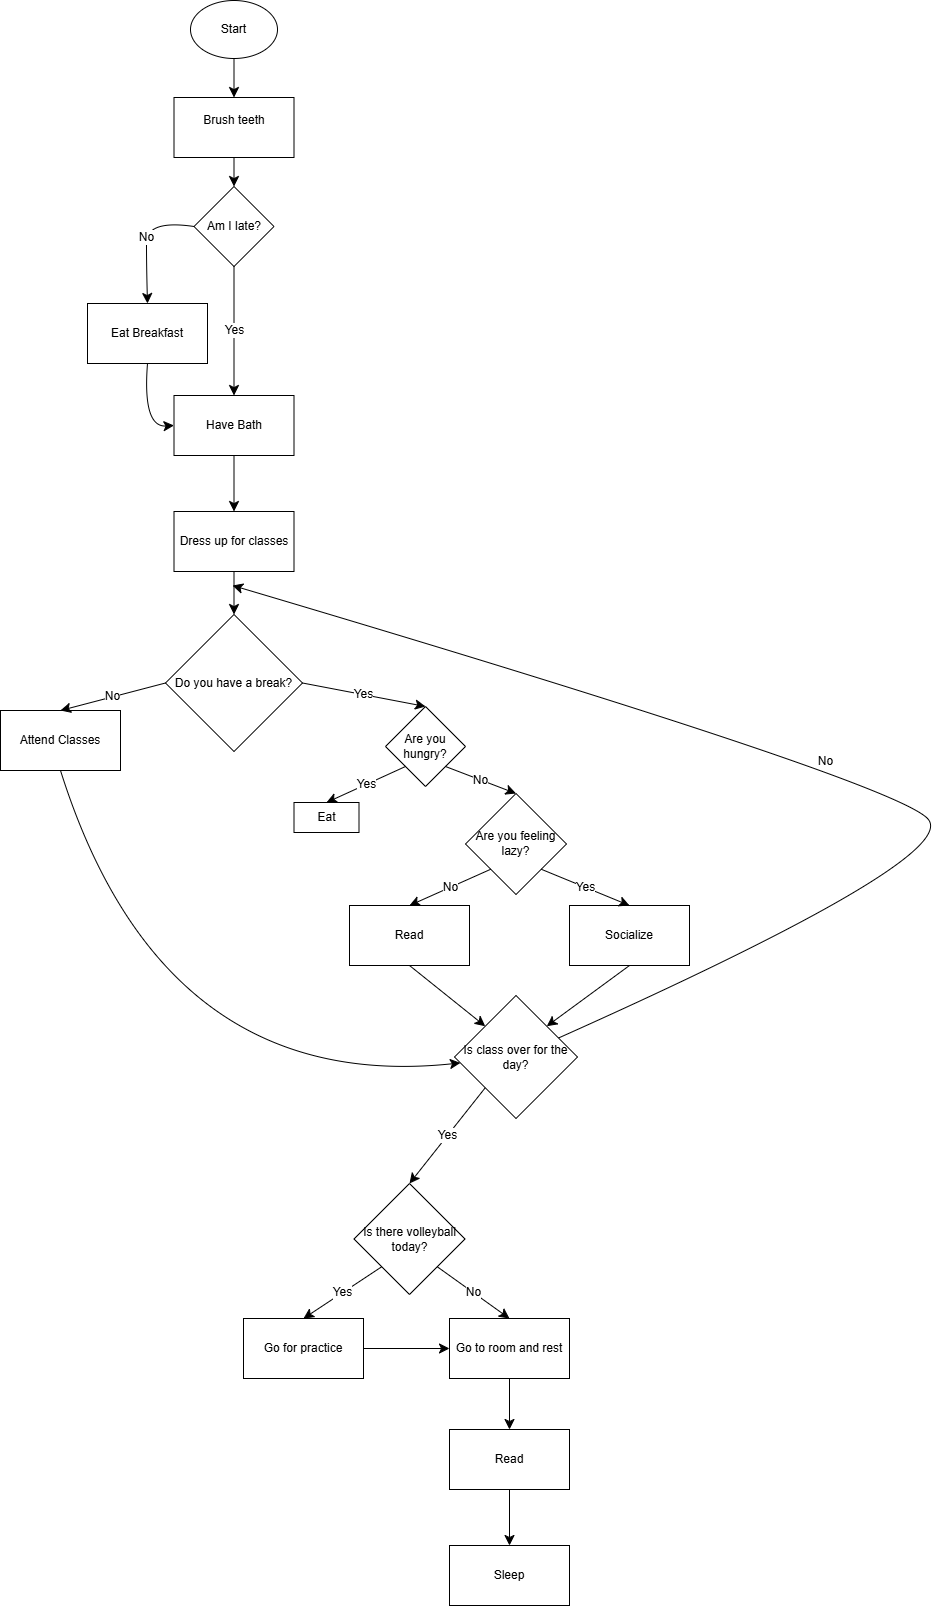

The diagram above was exported from draw.io. Its source (the exported page's mxGraphModel, read from the mxfile embedded in the PNG):
<mxGraphModel dx="5363" dy="2668" grid="0" gridSize="10" guides="1" tooltips="1" connect="1" arrows="1" fold="1" page="0" pageScale="1" pageWidth="850" pageHeight="1100" math="0" shadow="0">
  <root>
    <mxCell id="0" />
    <mxCell id="1" parent="0" />
    <mxCell id="Z2A4BxXLXj8ouZb9dGMV-1" value="Start" style="ellipse;whiteSpace=wrap;html=1;" vertex="1" parent="1">
      <mxGeometry x="-4064" y="-1779" width="87" height="58" as="geometry" />
    </mxCell>
    <mxCell id="Z2A4BxXLXj8ouZb9dGMV-2" value="Brush teeth&lt;div&gt;&lt;br&gt;&lt;/div&gt;" style="rounded=0;whiteSpace=wrap;html=1;" vertex="1" parent="1">
      <mxGeometry x="-4080.5" y="-1682" width="120" height="60" as="geometry" />
    </mxCell>
    <mxCell id="Z2A4BxXLXj8ouZb9dGMV-4" value="" style="endArrow=classic;html=1;rounded=0;fontSize=12;startSize=8;endSize=8;curved=1;exitX=0.5;exitY=1;exitDx=0;exitDy=0;entryX=0.5;entryY=0;entryDx=0;entryDy=0;" edge="1" parent="1" source="Z2A4BxXLXj8ouZb9dGMV-1" target="Z2A4BxXLXj8ouZb9dGMV-2">
      <mxGeometry width="50" height="50" relative="1" as="geometry">
        <mxPoint x="-3848" y="-1705" as="sourcePoint" />
        <mxPoint x="-3798" y="-1755" as="targetPoint" />
      </mxGeometry>
    </mxCell>
    <mxCell id="Z2A4BxXLXj8ouZb9dGMV-5" value="Eat Breakfast" style="rounded=0;whiteSpace=wrap;html=1;" vertex="1" parent="1">
      <mxGeometry x="-4167" y="-1476" width="120" height="60" as="geometry" />
    </mxCell>
    <mxCell id="Z2A4BxXLXj8ouZb9dGMV-6" value="Am I late?" style="rhombus;whiteSpace=wrap;html=1;" vertex="1" parent="1">
      <mxGeometry x="-4060.5" y="-1593" width="80" height="80" as="geometry" />
    </mxCell>
    <mxCell id="Z2A4BxXLXj8ouZb9dGMV-7" value="" style="endArrow=classic;html=1;rounded=0;fontSize=12;startSize=8;endSize=8;curved=1;exitX=0.5;exitY=1;exitDx=0;exitDy=0;entryX=0.5;entryY=0;entryDx=0;entryDy=0;" edge="1" parent="1" source="Z2A4BxXLXj8ouZb9dGMV-2" target="Z2A4BxXLXj8ouZb9dGMV-6">
      <mxGeometry width="50" height="50" relative="1" as="geometry">
        <mxPoint x="-3914" y="-1555" as="sourcePoint" />
        <mxPoint x="-3864" y="-1605" as="targetPoint" />
      </mxGeometry>
    </mxCell>
    <mxCell id="Z2A4BxXLXj8ouZb9dGMV-8" value="No" style="endArrow=classic;html=1;rounded=0;fontSize=12;startSize=8;endSize=8;curved=1;exitX=0;exitY=0.5;exitDx=0;exitDy=0;entryX=0.5;entryY=0;entryDx=0;entryDy=0;" edge="1" parent="1" source="Z2A4BxXLXj8ouZb9dGMV-6" target="Z2A4BxXLXj8ouZb9dGMV-5">
      <mxGeometry width="50" height="50" relative="1" as="geometry">
        <mxPoint x="-3855" y="-1544" as="sourcePoint" />
        <mxPoint x="-4108" y="-1480" as="targetPoint" />
        <Array as="points">
          <mxPoint x="-4108" y="-1560" />
          <mxPoint x="-4108" y="-1513" />
        </Array>
      </mxGeometry>
    </mxCell>
    <mxCell id="Z2A4BxXLXj8ouZb9dGMV-10" value="Have Bath" style="rounded=0;whiteSpace=wrap;html=1;" vertex="1" parent="1">
      <mxGeometry x="-4080.5" y="-1384" width="120" height="60" as="geometry" />
    </mxCell>
    <mxCell id="Z2A4BxXLXj8ouZb9dGMV-11" value="Yes" style="endArrow=classic;html=1;rounded=0;fontSize=12;startSize=8;endSize=8;curved=1;exitX=0.5;exitY=1;exitDx=0;exitDy=0;entryX=0.5;entryY=0;entryDx=0;entryDy=0;" edge="1" parent="1" source="Z2A4BxXLXj8ouZb9dGMV-6" target="Z2A4BxXLXj8ouZb9dGMV-10">
      <mxGeometry width="50" height="50" relative="1" as="geometry">
        <mxPoint x="-3949" y="-1435" as="sourcePoint" />
        <mxPoint x="-3899" y="-1485" as="targetPoint" />
      </mxGeometry>
    </mxCell>
    <mxCell id="Z2A4BxXLXj8ouZb9dGMV-13" value="" style="endArrow=classic;html=1;rounded=0;fontSize=12;startSize=8;endSize=8;curved=1;entryX=0;entryY=0.5;entryDx=0;entryDy=0;exitX=0.5;exitY=1;exitDx=0;exitDy=0;" edge="1" parent="1" source="Z2A4BxXLXj8ouZb9dGMV-5" target="Z2A4BxXLXj8ouZb9dGMV-10">
      <mxGeometry width="50" height="50" relative="1" as="geometry">
        <mxPoint x="-4184" y="-1329" as="sourcePoint" />
        <mxPoint x="-4134" y="-1379" as="targetPoint" />
        <Array as="points">
          <mxPoint x="-4112" y="-1352" />
        </Array>
      </mxGeometry>
    </mxCell>
    <mxCell id="Z2A4BxXLXj8ouZb9dGMV-14" value="Dress up for classes" style="rounded=0;whiteSpace=wrap;html=1;" vertex="1" parent="1">
      <mxGeometry x="-4080.5" y="-1268" width="120" height="60" as="geometry" />
    </mxCell>
    <mxCell id="Z2A4BxXLXj8ouZb9dGMV-15" value="" style="endArrow=classic;html=1;rounded=0;fontSize=12;startSize=8;endSize=8;curved=1;exitX=0.5;exitY=1;exitDx=0;exitDy=0;entryX=0.5;entryY=0;entryDx=0;entryDy=0;" edge="1" parent="1" source="Z2A4BxXLXj8ouZb9dGMV-10" target="Z2A4BxXLXj8ouZb9dGMV-14">
      <mxGeometry width="50" height="50" relative="1" as="geometry">
        <mxPoint x="-3832" y="-1151" as="sourcePoint" />
        <mxPoint x="-3782" y="-1201" as="targetPoint" />
      </mxGeometry>
    </mxCell>
    <mxCell id="Z2A4BxXLXj8ouZb9dGMV-19" value="Do you have a break?" style="rhombus;whiteSpace=wrap;html=1;" vertex="1" parent="1">
      <mxGeometry x="-4089" y="-1165" width="137" height="137" as="geometry" />
    </mxCell>
    <mxCell id="Z2A4BxXLXj8ouZb9dGMV-20" value="Yes" style="endArrow=classic;html=1;rounded=0;fontSize=12;startSize=8;endSize=8;curved=1;exitX=1;exitY=0.5;exitDx=0;exitDy=0;entryX=0.5;entryY=0;entryDx=0;entryDy=0;" edge="1" parent="1" source="Z2A4BxXLXj8ouZb9dGMV-19" target="Z2A4BxXLXj8ouZb9dGMV-23">
      <mxGeometry width="50" height="50" relative="1" as="geometry">
        <mxPoint x="-3832" y="-960" as="sourcePoint" />
        <mxPoint x="-3869" y="-1096.5" as="targetPoint" />
      </mxGeometry>
    </mxCell>
    <mxCell id="Z2A4BxXLXj8ouZb9dGMV-23" value="Are you hungry?" style="rhombus;whiteSpace=wrap;html=1;" vertex="1" parent="1">
      <mxGeometry x="-3869" y="-1073" width="80" height="80" as="geometry" />
    </mxCell>
    <mxCell id="Z2A4BxXLXj8ouZb9dGMV-54" style="edgeStyle=none;curved=1;rounded=0;orthogonalLoop=1;jettySize=auto;html=1;exitX=0.5;exitY=1;exitDx=0;exitDy=0;fontSize=12;startSize=8;endSize=8;" edge="1" parent="1" source="Z2A4BxXLXj8ouZb9dGMV-24" target="Z2A4BxXLXj8ouZb9dGMV-36">
      <mxGeometry relative="1" as="geometry">
        <Array as="points">
          <mxPoint x="-4092" y="-685" />
        </Array>
      </mxGeometry>
    </mxCell>
    <mxCell id="Z2A4BxXLXj8ouZb9dGMV-24" value="Attend Classes" style="rounded=0;whiteSpace=wrap;html=1;" vertex="1" parent="1">
      <mxGeometry x="-4254" y="-1069" width="120" height="60" as="geometry" />
    </mxCell>
    <mxCell id="Z2A4BxXLXj8ouZb9dGMV-25" value="No" style="endArrow=classic;html=1;rounded=0;fontSize=12;startSize=8;endSize=8;curved=1;exitX=0;exitY=0.5;exitDx=0;exitDy=0;entryX=0.5;entryY=0;entryDx=0;entryDy=0;" edge="1" parent="1" source="Z2A4BxXLXj8ouZb9dGMV-19" target="Z2A4BxXLXj8ouZb9dGMV-24">
      <mxGeometry width="50" height="50" relative="1" as="geometry">
        <mxPoint x="-4089" y="-971" as="sourcePoint" />
        <mxPoint x="-4039" y="-1021" as="targetPoint" />
      </mxGeometry>
    </mxCell>
    <mxCell id="Z2A4BxXLXj8ouZb9dGMV-26" value="" style="endArrow=classic;html=1;rounded=0;fontSize=12;startSize=8;endSize=8;curved=1;exitX=0.5;exitY=1;exitDx=0;exitDy=0;" edge="1" parent="1" source="Z2A4BxXLXj8ouZb9dGMV-14" target="Z2A4BxXLXj8ouZb9dGMV-19">
      <mxGeometry width="50" height="50" relative="1" as="geometry">
        <mxPoint x="-4057" y="-1146" as="sourcePoint" />
        <mxPoint x="-4007" y="-1196" as="targetPoint" />
      </mxGeometry>
    </mxCell>
    <mxCell id="Z2A4BxXLXj8ouZb9dGMV-27" value="Eat" style="rounded=0;whiteSpace=wrap;html=1;" vertex="1" parent="1">
      <mxGeometry x="-3960.5" y="-977" width="65" height="30" as="geometry" />
    </mxCell>
    <mxCell id="Z2A4BxXLXj8ouZb9dGMV-28" value="Are you feeling lazy?" style="rhombus;whiteSpace=wrap;html=1;" vertex="1" parent="1">
      <mxGeometry x="-3789" y="-986" width="101" height="101" as="geometry" />
    </mxCell>
    <mxCell id="Z2A4BxXLXj8ouZb9dGMV-29" value="No" style="endArrow=classic;html=1;rounded=0;fontSize=12;startSize=8;endSize=8;curved=1;entryX=0.5;entryY=0;entryDx=0;entryDy=0;exitX=1;exitY=1;exitDx=0;exitDy=0;" edge="1" parent="1" source="Z2A4BxXLXj8ouZb9dGMV-23" target="Z2A4BxXLXj8ouZb9dGMV-28">
      <mxGeometry width="50" height="50" relative="1" as="geometry">
        <mxPoint x="-3832" y="-865" as="sourcePoint" />
        <mxPoint x="-3782" y="-915" as="targetPoint" />
      </mxGeometry>
    </mxCell>
    <mxCell id="Z2A4BxXLXj8ouZb9dGMV-30" value="Yes" style="endArrow=classic;html=1;rounded=0;fontSize=12;startSize=8;endSize=8;curved=1;exitX=0;exitY=1;exitDx=0;exitDy=0;entryX=0.5;entryY=0;entryDx=0;entryDy=0;" edge="1" parent="1" source="Z2A4BxXLXj8ouZb9dGMV-23" target="Z2A4BxXLXj8ouZb9dGMV-27">
      <mxGeometry width="50" height="50" relative="1" as="geometry">
        <mxPoint x="-4021" y="-954" as="sourcePoint" />
        <mxPoint x="-3971" y="-1004" as="targetPoint" />
      </mxGeometry>
    </mxCell>
    <mxCell id="Z2A4BxXLXj8ouZb9dGMV-31" value="Read" style="rounded=0;whiteSpace=wrap;html=1;" vertex="1" parent="1">
      <mxGeometry x="-3905" y="-874" width="120" height="60" as="geometry" />
    </mxCell>
    <mxCell id="Z2A4BxXLXj8ouZb9dGMV-32" value="No" style="endArrow=classic;html=1;rounded=0;fontSize=12;startSize=8;endSize=8;curved=1;exitX=0;exitY=1;exitDx=0;exitDy=0;entryX=0.5;entryY=0;entryDx=0;entryDy=0;" edge="1" parent="1" source="Z2A4BxXLXj8ouZb9dGMV-28" target="Z2A4BxXLXj8ouZb9dGMV-31">
      <mxGeometry width="50" height="50" relative="1" as="geometry">
        <mxPoint x="-4016" y="-839" as="sourcePoint" />
        <mxPoint x="-3966" y="-889" as="targetPoint" />
      </mxGeometry>
    </mxCell>
    <mxCell id="Z2A4BxXLXj8ouZb9dGMV-33" value="Socialize" style="rounded=0;whiteSpace=wrap;html=1;" vertex="1" parent="1">
      <mxGeometry x="-3685" y="-874" width="120" height="60" as="geometry" />
    </mxCell>
    <mxCell id="Z2A4BxXLXj8ouZb9dGMV-34" value="Yes" style="endArrow=classic;html=1;rounded=0;fontSize=12;startSize=8;endSize=8;curved=1;exitX=1;exitY=1;exitDx=0;exitDy=0;entryX=0.5;entryY=0;entryDx=0;entryDy=0;" edge="1" parent="1" source="Z2A4BxXLXj8ouZb9dGMV-28" target="Z2A4BxXLXj8ouZb9dGMV-33">
      <mxGeometry width="50" height="50" relative="1" as="geometry">
        <mxPoint x="-3616" y="-903" as="sourcePoint" />
        <mxPoint x="-3566" y="-953" as="targetPoint" />
      </mxGeometry>
    </mxCell>
    <mxCell id="Z2A4BxXLXj8ouZb9dGMV-36" value="Is class over for the day?" style="rhombus;whiteSpace=wrap;html=1;" vertex="1" parent="1">
      <mxGeometry x="-3800" y="-784" width="123" height="123" as="geometry" />
    </mxCell>
    <mxCell id="Z2A4BxXLXj8ouZb9dGMV-37" value="" style="endArrow=classic;html=1;rounded=0;fontSize=12;startSize=8;endSize=8;curved=1;exitX=0.5;exitY=1;exitDx=0;exitDy=0;entryX=0;entryY=0;entryDx=0;entryDy=0;" edge="1" parent="1" source="Z2A4BxXLXj8ouZb9dGMV-31" target="Z2A4BxXLXj8ouZb9dGMV-36">
      <mxGeometry width="50" height="50" relative="1" as="geometry">
        <mxPoint x="-3863" y="-706" as="sourcePoint" />
        <mxPoint x="-3813" y="-756" as="targetPoint" />
      </mxGeometry>
    </mxCell>
    <mxCell id="Z2A4BxXLXj8ouZb9dGMV-38" value="" style="endArrow=classic;html=1;rounded=0;fontSize=12;startSize=8;endSize=8;curved=1;exitX=0.5;exitY=1;exitDx=0;exitDy=0;entryX=1;entryY=0;entryDx=0;entryDy=0;" edge="1" parent="1" source="Z2A4BxXLXj8ouZb9dGMV-33" target="Z2A4BxXLXj8ouZb9dGMV-36">
      <mxGeometry width="50" height="50" relative="1" as="geometry">
        <mxPoint x="-3607" y="-735" as="sourcePoint" />
        <mxPoint x="-3557" y="-785" as="targetPoint" />
      </mxGeometry>
    </mxCell>
    <mxCell id="Z2A4BxXLXj8ouZb9dGMV-41" value="No" style="endArrow=classic;html=1;rounded=0;fontSize=12;startSize=8;endSize=8;curved=1;" edge="1" parent="1" source="Z2A4BxXLXj8ouZb9dGMV-36">
      <mxGeometry width="50" height="50" relative="1" as="geometry">
        <mxPoint x="-3419" y="-658" as="sourcePoint" />
        <mxPoint x="-4022" y="-1194" as="targetPoint" />
        <Array as="points">
          <mxPoint x="-3290" y="-923" />
          <mxPoint x="-3364" y="-999" />
        </Array>
      </mxGeometry>
    </mxCell>
    <mxCell id="Z2A4BxXLXj8ouZb9dGMV-42" value="Yes" style="endArrow=classic;html=1;rounded=0;fontSize=12;startSize=8;endSize=8;curved=1;exitX=0;exitY=1;exitDx=0;exitDy=0;entryX=0.5;entryY=0;entryDx=0;entryDy=0;" edge="1" parent="1" source="Z2A4BxXLXj8ouZb9dGMV-36" target="Z2A4BxXLXj8ouZb9dGMV-43">
      <mxGeometry width="50" height="50" relative="1" as="geometry">
        <mxPoint x="-3677" y="-700" as="sourcePoint" />
        <mxPoint x="-3848" y="-596" as="targetPoint" />
      </mxGeometry>
    </mxCell>
    <mxCell id="Z2A4BxXLXj8ouZb9dGMV-48" value="Yes" style="edgeStyle=none;curved=1;rounded=0;orthogonalLoop=1;jettySize=auto;html=1;exitX=0;exitY=1;exitDx=0;exitDy=0;entryX=0.5;entryY=0;entryDx=0;entryDy=0;fontSize=12;startSize=8;endSize=8;" edge="1" parent="1" source="Z2A4BxXLXj8ouZb9dGMV-43" target="Z2A4BxXLXj8ouZb9dGMV-44">
      <mxGeometry relative="1" as="geometry" />
    </mxCell>
    <mxCell id="Z2A4BxXLXj8ouZb9dGMV-43" value="Is there volleyball today?" style="rhombus;whiteSpace=wrap;html=1;" vertex="1" parent="1">
      <mxGeometry x="-3900.5" y="-596" width="111" height="111" as="geometry" />
    </mxCell>
    <mxCell id="Z2A4BxXLXj8ouZb9dGMV-53" style="edgeStyle=none;curved=1;rounded=0;orthogonalLoop=1;jettySize=auto;html=1;exitX=1;exitY=0.5;exitDx=0;exitDy=0;entryX=0;entryY=0.5;entryDx=0;entryDy=0;fontSize=12;startSize=8;endSize=8;" edge="1" parent="1" source="Z2A4BxXLXj8ouZb9dGMV-44" target="Z2A4BxXLXj8ouZb9dGMV-45">
      <mxGeometry relative="1" as="geometry" />
    </mxCell>
    <mxCell id="Z2A4BxXLXj8ouZb9dGMV-44" value="Go for practice" style="rounded=0;whiteSpace=wrap;html=1;" vertex="1" parent="1">
      <mxGeometry x="-4011" y="-461" width="120" height="60" as="geometry" />
    </mxCell>
    <mxCell id="Z2A4BxXLXj8ouZb9dGMV-51" style="edgeStyle=none;curved=1;rounded=0;orthogonalLoop=1;jettySize=auto;html=1;exitX=0.5;exitY=1;exitDx=0;exitDy=0;fontSize=12;startSize=8;endSize=8;" edge="1" parent="1" source="Z2A4BxXLXj8ouZb9dGMV-45" target="Z2A4BxXLXj8ouZb9dGMV-49">
      <mxGeometry relative="1" as="geometry" />
    </mxCell>
    <mxCell id="Z2A4BxXLXj8ouZb9dGMV-45" value="Go to room and rest" style="rounded=0;whiteSpace=wrap;html=1;" vertex="1" parent="1">
      <mxGeometry x="-3805" y="-461" width="120" height="60" as="geometry" />
    </mxCell>
    <mxCell id="Z2A4BxXLXj8ouZb9dGMV-46" value="No" style="endArrow=classic;html=1;rounded=0;fontSize=12;startSize=8;endSize=8;curved=1;exitX=1;exitY=1;exitDx=0;exitDy=0;entryX=0.5;entryY=0;entryDx=0;entryDy=0;" edge="1" parent="1" source="Z2A4BxXLXj8ouZb9dGMV-43" target="Z2A4BxXLXj8ouZb9dGMV-45">
      <mxGeometry width="50" height="50" relative="1" as="geometry">
        <mxPoint x="-3677" y="-490" as="sourcePoint" />
        <mxPoint x="-3627" y="-540" as="targetPoint" />
      </mxGeometry>
    </mxCell>
    <mxCell id="Z2A4BxXLXj8ouZb9dGMV-52" style="edgeStyle=none;curved=1;rounded=0;orthogonalLoop=1;jettySize=auto;html=1;exitX=0.5;exitY=1;exitDx=0;exitDy=0;entryX=0.5;entryY=0;entryDx=0;entryDy=0;fontSize=12;startSize=8;endSize=8;" edge="1" parent="1" source="Z2A4BxXLXj8ouZb9dGMV-49" target="Z2A4BxXLXj8ouZb9dGMV-50">
      <mxGeometry relative="1" as="geometry" />
    </mxCell>
    <mxCell id="Z2A4BxXLXj8ouZb9dGMV-49" value="Read" style="rounded=0;whiteSpace=wrap;html=1;" vertex="1" parent="1">
      <mxGeometry x="-3805" y="-350" width="120" height="60" as="geometry" />
    </mxCell>
    <mxCell id="Z2A4BxXLXj8ouZb9dGMV-50" value="Sleep" style="rounded=0;whiteSpace=wrap;html=1;" vertex="1" parent="1">
      <mxGeometry x="-3805" y="-234" width="120" height="60" as="geometry" />
    </mxCell>
  </root>
</mxGraphModel>